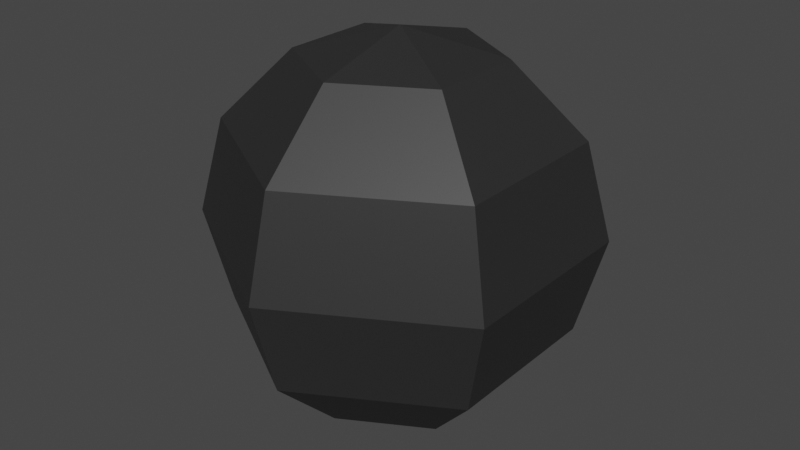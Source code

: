 # Source: Cannonball.blend  (saved by Blender 2.92.15; exported with 4.5.12 LTS)
import bpy
from mathutils import Matrix  # noqa: F401  (used for matrix-valued properties, if any)

bpy.ops.wm.read_factory_settings(use_empty=True)
scene = bpy.context.scene
scene.name = 'Scene'

# ---- collections
col_collection = bpy.data.collections.new('Collection'); scene.collection.children.link(col_collection)

# ---- materials (node trees are filled in below, after node groups)
mat_steel_001 = bpy.data.materials.new('Steel.001')
mat_steel_001.use_transparent_shadow = False

# ---- material node trees
mat_steel_001.use_nodes = True; mat_steel_001.node_tree.nodes.clear()
_N = mat_steel_001.node_tree.nodes; _L = mat_steel_001.node_tree.links
n0 = _N.new('ShaderNodeBsdfPrincipled'); n0.name = 'Principled BSDF'; n0.location = (10, 300)
n0.distribution = 'GGX'
n0.subsurface_method = 'BURLEY'
n0.inputs[0].default_value = (0.02422, 0.02422, 0.02422, 1.0)
n0.inputs[3].default_value = 1.45
n0.inputs[27].default_value = (0.0, 0.0, 0.0, 1.0)
n0.inputs[28].default_value = 1.0
n1 = _N.new('ShaderNodeOutputMaterial'); n1.name = 'Material Output'; n1.location = (300, 300)
_L.new(n0.outputs[0], n1.inputs[0])
n1.is_active_output = True

# ---- world
world_world = bpy.data.worlds.new('World'); scene.world = world_world
world_world.use_nodes = True; world_world.node_tree.nodes.clear()
_N = world_world.node_tree.nodes; _L = world_world.node_tree.links
n0 = _N.new('ShaderNodeOutputWorld'); n0.name = 'World Output'; n0.location = (300, 300)
n1 = _N.new('ShaderNodeBackground'); n1.name = 'Background'; n1.location = (10, 300)
n1.inputs[0].default_value = (0.05088, 0.05088, 0.05088, 1.0)
_L.new(n1.outputs[0], n0.inputs[0])
n0.is_active_output = True
world_world.color = (0.05088, 0.05088, 0.05088)
world_world.use_sun_shadow = False
world_world.sun_shadow_jitter_overblur = 0.0

# ---- meshes
me_sphere_001 = bpy.data.meshes.new('Sphere.001')
me_sphere_001.from_pydata([(0.0, 0.115, 0.1992), (0.0, 0.1992, 0.115), (0.0, 0.23, -1.005e-08), (0.0, 0.1992, -0.115), (0.0, 0.115, -0.1992), (-3.008e-08, 1.736e-08, 0.23), (0.09959, 0.0575, 0.1992), (0.1725, 0.09959, 0.115), (0.1992, 0.115, -1.005e-08), (0.1725, 0.09959, -0.115), (0.09959, 0.0575, -0.1992), (0.09959, -0.0575, 0.1992), (0.1725, -0.09959, 0.115), (0.1992, -0.115, -1.005e-08), (0.1725, -0.09959, -0.115), (0.09959, -0.0575, -0.1992), (-1.518e-08, -0.115, 0.1992), (-3.753e-08, -0.1992, 0.115), (-3.753e-08, -0.23, -1.005e-08), (-3.008e-08, -0.1992, -0.115), (-1.145e-08, -0.115, -0.1992), (0.0, 3.473e-08, -0.23), (-0.09959, -0.0575, 0.1992), (-0.1725, -0.09959, 0.115), (-0.1992, -0.115, -1.005e-08), (-0.1725, -0.09959, -0.115), (-0.09959, -0.0575, -0.1992), (-0.09959, 0.0575, 0.1992), (-0.1725, 0.09959, 0.115), (-0.1992, 0.115, -1.005e-08), (-0.1725, 0.09959, -0.115), (-0.09959, 0.0575, -0.1992)], [], [(2, 1, 7, 8), (0, 5, 6), (21, 4, 10), (3, 2, 8, 9), (1, 0, 6, 7), (4, 3, 9, 10), (21, 10, 15), (9, 8, 13, 14), (7, 6, 11, 12), (10, 9, 14, 15), (8, 7, 12, 13), (6, 5, 11), (21, 15, 20), (14, 13, 18, 19), (12, 11, 16, 17), (15, 14, 19, 20), (13, 12, 17, 18), (11, 5, 16), (19, 18, 24, 25), (17, 16, 22, 23), (20, 19, 25, 26), (18, 17, 23, 24), (16, 5, 22), (21, 20, 26), (23, 22, 27, 28), (26, 25, 30, 31), (24, 23, 28, 29), (22, 5, 27), (21, 26, 31), (25, 24, 29, 30), (31, 30, 3, 4), (29, 28, 1, 2), (27, 5, 0), (21, 31, 4), (30, 29, 2, 3), (28, 27, 0, 1)])
_uv = me_sphere_001.uv_layers.new(name='UVMap')
_uv.uv.foreach_set('vector', [0.1281, 0.7484, 0.0005488, 0.7317, 0.0005488, 0.5165, 0.1281, 0.4998, 0.8482, 0.7162, 0.8482, 0.8448, 0.7394, 0.7762, 0.8868, 0.1881, 0.9995, 0.1259, 0.9995, 0.2502, 0.1292, 0.0172, 0.2568, 0.0005488, 0.2568, 0.2491, 0.1292, 0.2324, 0.1364, 0.4998, 0.2568, 0.5453, 0.2568, 0.6696, 0.1364, 0.7151, 0.3866, 0.7617, 0.5069, 0.7162, 0.5069, 0.9314, 0.3866, 0.8859, 0.9581, 0.8459, 0.9581, 0.9746, 0.8493, 0.9146, 0.2579, 0.0172, 0.3855, 0.0005488, 0.3855, 0.2491, 0.2579, 0.2324, 0.5069, 0.7151, 0.3866, 0.6696, 0.3866, 0.5453, 0.5069, 0.4998, 0.8857, 0.4199, 0.7654, 0.4654, 0.7654, 0.2502, 0.8857, 0.2957, 0.5141, 0.4987, 0.3866, 0.4821, 0.3866, 0.2668, 0.5141, 0.2502, 0.1094, 0.7495, 0.1094, 0.8781, 0.0005488, 0.8095, 0.8723, 0.562, 0.985, 0.4998, 0.985, 0.6241, 0.0005488, 0.2668, 0.1281, 0.2502, 0.1281, 0.4987, 0.0005489, 0.4821, 0.7498, 0.7151, 0.6295, 0.6696, 0.6295, 0.5453, 0.7498, 0.4998, 0.7643, 0.4199, 0.6439, 0.4654, 0.6439, 0.2502, 0.7643, 0.2957, 0.2579, 0.2502, 0.3855, 0.2668, 0.3855, 0.4821, 0.2579, 0.4987, 0.8482, 0.8459, 0.8482, 0.9746, 0.7394, 0.9059, 0.0005488, 0.0172, 0.1281, 0.0005488, 0.1281, 0.2491, 0.0005489, 0.2324, 0.2568, 0.9314, 0.1364, 0.8859, 0.1364, 0.7617, 0.2568, 0.7162, 0.6439, 0.04604, 0.7643, 0.0005488, 0.7643, 0.2158, 0.6439, 0.1703, 0.5152, 0.2502, 0.6428, 0.2668, 0.6428, 0.4821, 0.5152, 0.4987, 0.9995, 0.3756, 0.8868, 0.3134, 0.9995, 0.2513, 0.8868, 0.06268, 0.9995, 0.0005488, 0.9995, 0.1248, 0.6284, 0.7151, 0.508, 0.6696, 0.508, 0.5453, 0.6284, 0.4998, 0.7654, 0.04604, 0.8857, 0.0005488, 0.8857, 0.2158, 0.7654, 0.1703, 0.5152, 0.0005488, 0.6428, 0.0172, 0.6428, 0.2324, 0.5152, 0.2491, 0.9581, 0.7162, 0.9581, 0.8448, 0.8493, 0.7762, 0.7383, 0.8448, 0.6295, 0.7762, 0.7383, 0.7162, 0.1292, 0.2668, 0.2568, 0.2502, 0.2568, 0.4987, 0.1292, 0.4821, 0.508, 0.7617, 0.6284, 0.7162, 0.6284, 0.9314, 0.508, 0.8859, 0.3855, 0.7484, 0.2579, 0.7317, 0.2579, 0.5165, 0.3855, 0.4998, 0.6295, 0.9146, 0.7383, 0.8459, 0.7383, 0.9746, 0.3667, 0.7495, 0.3667, 0.8781, 0.2579, 0.8181, 0.3866, 0.0172, 0.5141, 0.0005488, 0.5141, 0.2491, 0.3866, 0.2324, 0.8712, 0.7151, 0.7509, 0.6696, 0.7509, 0.5453, 0.8712, 0.4998])
me_sphere_001.materials.append(mat_steel_001)
me_sphere_001.use_remesh_fix_poles = True
me_sphere_001.use_remesh_preserve_attributes = False
me_sphere_001.use_mirror_vertex_groups = False
me_sphere_001.update()

# ---- objects
ob_cannonball = bpy.data.objects.new('Cannonball', me_sphere_001)

# ---- transforms, parenting, visibility, modifiers, constraints
ob_cannonball.location = (0.0, 0.0, 0.0)
ob_cannonball.scale = (1.0, 1.0, 1.0)
ob_cannonball.lineart.crease_threshold = 0.0

# ---- collection membership
col_collection.objects.link(ob_cannonball)

# ---- scene / render settings (as saved in the file)
scene.frame_start = 1; scene.frame_end = 250; scene.frame_set(1)
scene.render.engine = 'BLENDER_EEVEE_NEXT'
scene.cycles.use_denoising = False
scene.cycles.samples = 128
scene.cycles.sampling_pattern = 'TABULATED_SOBOL'
scene.cycles.use_adaptive_sampling = False
scene.cycles.use_light_tree = False
scene.view_settings.view_transform = 'Filmic'
bpy.context.view_layer.update()

# ---- added for rendering (the .blend has no active camera and no usable light): camera, sun
cam_auto = bpy.data.cameras.new('AutoCamera')
cam_auto.lens = 50.0
cam_auto.sensor_width = 36.0
cam_auto.clip_end = 1000.0
ob_auto_camera = bpy.data.objects.new('AutoCamera', cam_auto)
scene.collection.objects.link(ob_auto_camera)
ob_auto_camera.location = (0.705783, -0.84694, 0.564627)
ob_auto_camera.rotation_euler = (1.09748, -7.21219e-08, 0.694738)
scene.camera = ob_auto_camera
light_auto_sun = bpy.data.lights.new('AutoSun', 'SUN')
light_auto_sun.energy = 3.0
light_auto_sun.angle = 0.0523599
ob_auto_sun = bpy.data.objects.new('AutoSun', light_auto_sun)
scene.collection.objects.link(ob_auto_sun)
ob_auto_sun.rotation_euler = (0.872665, 0.174533, 0.523599)
bpy.context.view_layer.update()
